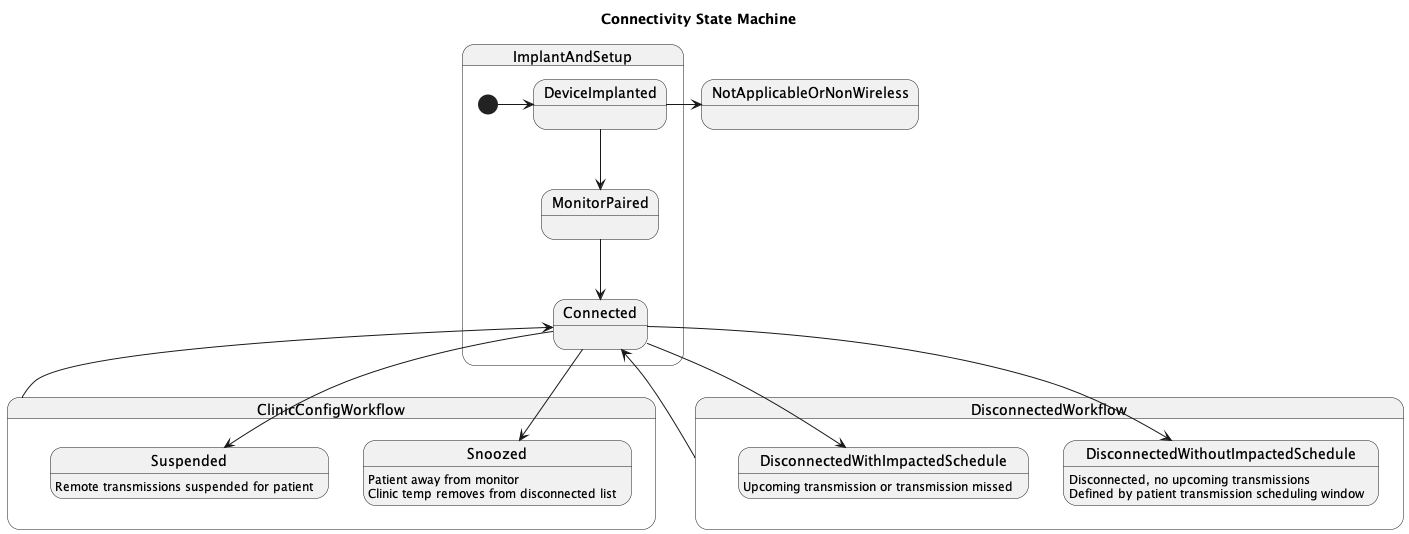

The diagram above was rendered by PlantUML. Its source (embedded in the PNG):
@startuml
title Connectivity State Machine

state ImplantAndSetup{
[*] -> DeviceImplanted
DeviceImplanted -down-> MonitorPaired
MonitorPaired -down-> Connected
}

DeviceImplanted -> NotApplicableOrNonWireless

state ClinicConfigWorkflow {
Snoozed : Patient away from monitor
Snoozed : Clinic temp removes from disconnected list
Suspended : Remote transmissions suspended for patient
Connected -down-> Snoozed
Connected -down-> Suspended
}
ClinicConfigWorkflow -> Connected

state DisconnectedWorkflow {
DisconnectedWithoutImpactedSchedule : Disconnected, no upcoming transmissions
DisconnectedWithoutImpactedSchedule : Defined by patient transmission scheduling window
DisconnectedWithImpactedSchedule : Upcoming transmission or transmission missed
Connected -down-> DisconnectedWithoutImpactedSchedule 
Connected -down-> DisconnectedWithImpactedSchedule
}
DisconnectedWorkflow -> Connected

@enduml